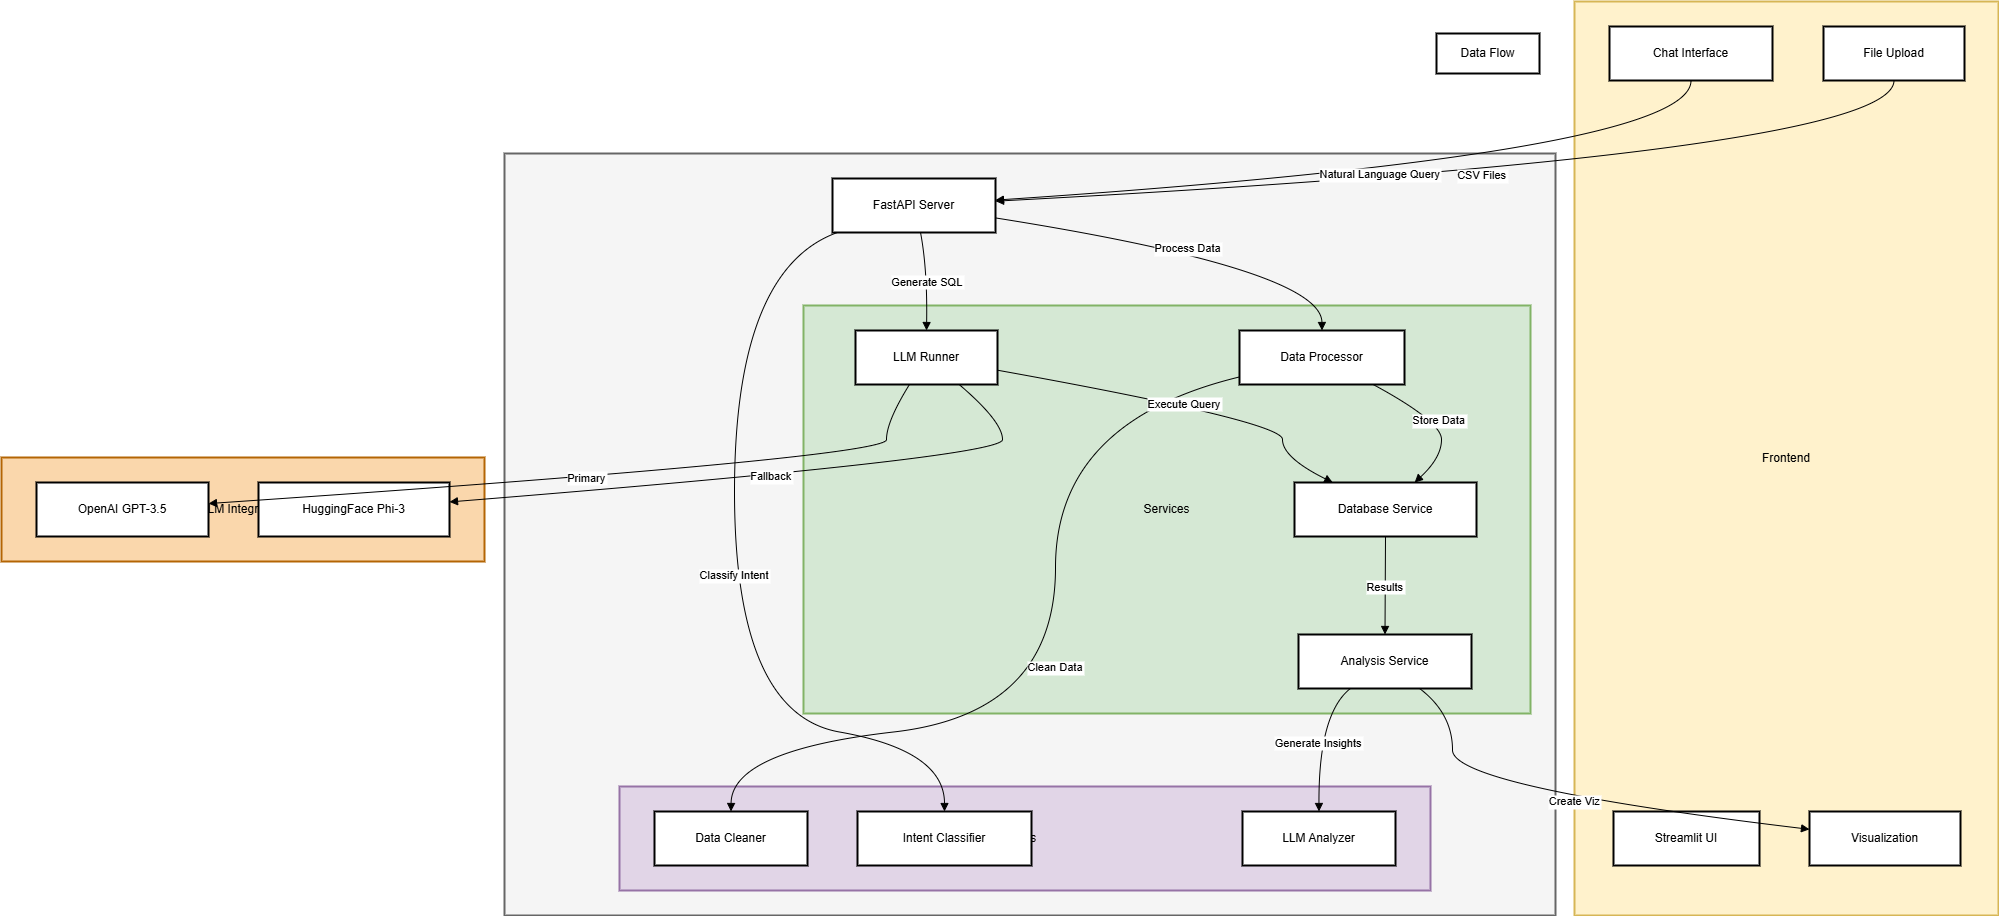

The diagram above was exported from draw.io. Its source (the exported page's mxGraphModel, read from the mxfile embedded in the PNG):
<mxGraphModel dx="2180" dy="1183" grid="1" gridSize="10" guides="1" tooltips="1" connect="1" arrows="1" fold="1" page="1" pageScale="1" pageWidth="827" pageHeight="1169" math="0" shadow="0">
  <root>
    <mxCell id="0" />
    <mxCell id="1" parent="0" />
    <mxCell id="bTBXrG0i03hqHi_UA0UG-1" value="LLM Integration" style="whiteSpace=wrap;strokeWidth=2;fillColor=#fad7ac;strokeColor=#b46504;" vertex="1" parent="1">
      <mxGeometry x="20" y="476" width="483" height="104" as="geometry" />
    </mxCell>
    <mxCell id="bTBXrG0i03hqHi_UA0UG-2" value="Data Flow" style="whiteSpace=wrap;strokeWidth=2;" vertex="1" parent="1">
      <mxGeometry x="1455" y="52" width="103" height="40" as="geometry" />
    </mxCell>
    <mxCell id="bTBXrG0i03hqHi_UA0UG-3" value="Backend" style="whiteSpace=wrap;strokeWidth=2;fillColor=#f5f5f5;fontColor=#333333;strokeColor=#666666;" vertex="1" parent="1">
      <mxGeometry x="523" y="172" width="1051" height="762" as="geometry" />
    </mxCell>
    <mxCell id="bTBXrG0i03hqHi_UA0UG-4" value="Utils" style="whiteSpace=wrap;strokeWidth=2;fillColor=#e1d5e7;strokeColor=#9673a6;" vertex="1" parent="1">
      <mxGeometry x="638" y="805" width="811" height="104" as="geometry" />
    </mxCell>
    <mxCell id="bTBXrG0i03hqHi_UA0UG-5" value="Services" style="whiteSpace=wrap;strokeWidth=2;fillColor=#d5e8d4;strokeColor=#82b366;" vertex="1" parent="1">
      <mxGeometry x="822" y="324" width="727" height="408" as="geometry" />
    </mxCell>
    <mxCell id="bTBXrG0i03hqHi_UA0UG-6" value="Frontend" style="whiteSpace=wrap;strokeWidth=2;fillColor=#fff2cc;strokeColor=#d6b656;" vertex="1" parent="1">
      <mxGeometry x="1593" y="20" width="424" height="914" as="geometry" />
    </mxCell>
    <mxCell id="bTBXrG0i03hqHi_UA0UG-7" value="Streamlit UI" style="whiteSpace=wrap;strokeWidth=2;" vertex="1" parent="1">
      <mxGeometry x="1632" y="830" width="146" height="54" as="geometry" />
    </mxCell>
    <mxCell id="bTBXrG0i03hqHi_UA0UG-8" value="Chat Interface" style="whiteSpace=wrap;strokeWidth=2;" vertex="1" parent="1">
      <mxGeometry x="1628" y="45" width="163" height="54" as="geometry" />
    </mxCell>
    <mxCell id="bTBXrG0i03hqHi_UA0UG-9" value="Visualization" style="whiteSpace=wrap;strokeWidth=2;" vertex="1" parent="1">
      <mxGeometry x="1828" y="830" width="151" height="54" as="geometry" />
    </mxCell>
    <mxCell id="bTBXrG0i03hqHi_UA0UG-10" value="File Upload" style="whiteSpace=wrap;strokeWidth=2;" vertex="1" parent="1">
      <mxGeometry x="1842" y="45" width="141" height="54" as="geometry" />
    </mxCell>
    <mxCell id="bTBXrG0i03hqHi_UA0UG-11" value="FastAPI Server" style="whiteSpace=wrap;strokeWidth=2;" vertex="1" parent="1">
      <mxGeometry x="851" y="197" width="163" height="54" as="geometry" />
    </mxCell>
    <mxCell id="bTBXrG0i03hqHi_UA0UG-12" value="Data Processor" style="whiteSpace=wrap;strokeWidth=2;" vertex="1" parent="1">
      <mxGeometry x="1258" y="349" width="165" height="54" as="geometry" />
    </mxCell>
    <mxCell id="bTBXrG0i03hqHi_UA0UG-13" value="Database Service" style="whiteSpace=wrap;strokeWidth=2;" vertex="1" parent="1">
      <mxGeometry x="1313" y="501" width="182" height="54" as="geometry" />
    </mxCell>
    <mxCell id="bTBXrG0i03hqHi_UA0UG-14" value="Analysis Service" style="whiteSpace=wrap;strokeWidth=2;" vertex="1" parent="1">
      <mxGeometry x="1317" y="653" width="173" height="54" as="geometry" />
    </mxCell>
    <mxCell id="bTBXrG0i03hqHi_UA0UG-15" value="LLM Runner" style="whiteSpace=wrap;strokeWidth=2;" vertex="1" parent="1">
      <mxGeometry x="874" y="349" width="142" height="54" as="geometry" />
    </mxCell>
    <mxCell id="bTBXrG0i03hqHi_UA0UG-16" value="Data Cleaner" style="whiteSpace=wrap;strokeWidth=2;" vertex="1" parent="1">
      <mxGeometry x="673" y="830" width="153" height="54" as="geometry" />
    </mxCell>
    <mxCell id="bTBXrG0i03hqHi_UA0UG-17" value="Intent Classifier" style="whiteSpace=wrap;strokeWidth=2;" vertex="1" parent="1">
      <mxGeometry x="876" y="830" width="174" height="54" as="geometry" />
    </mxCell>
    <mxCell id="bTBXrG0i03hqHi_UA0UG-18" value="LLM Analyzer" style="whiteSpace=wrap;strokeWidth=2;" vertex="1" parent="1">
      <mxGeometry x="1261" y="830" width="153" height="54" as="geometry" />
    </mxCell>
    <mxCell id="bTBXrG0i03hqHi_UA0UG-19" value="OpenAI GPT-3.5" style="whiteSpace=wrap;strokeWidth=2;" vertex="1" parent="1">
      <mxGeometry x="55" y="501" width="172" height="54" as="geometry" />
    </mxCell>
    <mxCell id="bTBXrG0i03hqHi_UA0UG-20" value="HuggingFace Phi-3" style="whiteSpace=wrap;strokeWidth=2;" vertex="1" parent="1">
      <mxGeometry x="277" y="501" width="191" height="54" as="geometry" />
    </mxCell>
    <mxCell id="bTBXrG0i03hqHi_UA0UG-21" value="CSV Files" style="curved=1;startArrow=none;endArrow=block;exitX=0.5;exitY=1;entryX=1;entryY=0.42;rounded=0;" edge="1" parent="1" source="bTBXrG0i03hqHi_UA0UG-10" target="bTBXrG0i03hqHi_UA0UG-11">
      <mxGeometry relative="1" as="geometry">
        <Array as="points">
          <mxPoint x="1912" y="172" />
        </Array>
      </mxGeometry>
    </mxCell>
    <mxCell id="bTBXrG0i03hqHi_UA0UG-22" value="Process Data" style="curved=1;startArrow=none;endArrow=block;exitX=1;exitY=0.73;entryX=0.5;entryY=0;rounded=0;" edge="1" parent="1" source="bTBXrG0i03hqHi_UA0UG-11" target="bTBXrG0i03hqHi_UA0UG-12">
      <mxGeometry relative="1" as="geometry">
        <Array as="points">
          <mxPoint x="1340" y="288" />
        </Array>
      </mxGeometry>
    </mxCell>
    <mxCell id="bTBXrG0i03hqHi_UA0UG-23" value="Clean Data" style="curved=1;startArrow=none;endArrow=block;exitX=0;exitY=0.86;entryX=0.5;entryY=0;rounded=0;" edge="1" parent="1" source="bTBXrG0i03hqHi_UA0UG-12" target="bTBXrG0i03hqHi_UA0UG-16">
      <mxGeometry relative="1" as="geometry">
        <Array as="points">
          <mxPoint x="1074" y="440" />
          <mxPoint x="1074" y="732" />
          <mxPoint x="750" y="769" />
        </Array>
      </mxGeometry>
    </mxCell>
    <mxCell id="bTBXrG0i03hqHi_UA0UG-24" value="Store Data" style="curved=1;startArrow=none;endArrow=block;exitX=0.81;exitY=1;entryX=0.66;entryY=0;rounded=0;" edge="1" parent="1" source="bTBXrG0i03hqHi_UA0UG-12" target="bTBXrG0i03hqHi_UA0UG-13">
      <mxGeometry relative="1" as="geometry">
        <Array as="points">
          <mxPoint x="1460" y="440" />
          <mxPoint x="1460" y="476" />
        </Array>
      </mxGeometry>
    </mxCell>
    <mxCell id="bTBXrG0i03hqHi_UA0UG-25" value="Natural Language Query" style="curved=1;startArrow=none;endArrow=block;exitX=0.5;exitY=1;entryX=1;entryY=0.4;rounded=0;" edge="1" parent="1" source="bTBXrG0i03hqHi_UA0UG-8" target="bTBXrG0i03hqHi_UA0UG-11">
      <mxGeometry relative="1" as="geometry">
        <Array as="points">
          <mxPoint x="1710" y="172" />
        </Array>
      </mxGeometry>
    </mxCell>
    <mxCell id="bTBXrG0i03hqHi_UA0UG-26" value="Classify Intent" style="curved=1;startArrow=none;endArrow=block;exitX=0.03;exitY=1;entryX=0.5;entryY=0;rounded=0;" edge="1" parent="1" source="bTBXrG0i03hqHi_UA0UG-11" target="bTBXrG0i03hqHi_UA0UG-17">
      <mxGeometry relative="1" as="geometry">
        <Array as="points">
          <mxPoint x="753" y="288" />
          <mxPoint x="753" y="732" />
          <mxPoint x="963" y="769" />
        </Array>
      </mxGeometry>
    </mxCell>
    <mxCell id="bTBXrG0i03hqHi_UA0UG-27" value="Generate SQL" style="curved=1;startArrow=none;endArrow=block;exitX=0.54;exitY=1;entryX=0.5;entryY=0;rounded=0;" edge="1" parent="1" source="bTBXrG0i03hqHi_UA0UG-11" target="bTBXrG0i03hqHi_UA0UG-15">
      <mxGeometry relative="1" as="geometry">
        <Array as="points">
          <mxPoint x="946" y="288" />
        </Array>
      </mxGeometry>
    </mxCell>
    <mxCell id="bTBXrG0i03hqHi_UA0UG-28" value="Execute Query" style="curved=1;startArrow=none;endArrow=block;exitX=1.01;exitY=0.74;entryX=0.21;entryY=0;rounded=0;" edge="1" parent="1" source="bTBXrG0i03hqHi_UA0UG-15" target="bTBXrG0i03hqHi_UA0UG-13">
      <mxGeometry relative="1" as="geometry">
        <Array as="points">
          <mxPoint x="1301" y="440" />
          <mxPoint x="1301" y="476" />
        </Array>
      </mxGeometry>
    </mxCell>
    <mxCell id="bTBXrG0i03hqHi_UA0UG-29" value="Results" style="curved=1;startArrow=none;endArrow=block;exitX=0.5;exitY=1;entryX=0.5;entryY=0;rounded=0;" edge="1" parent="1" source="bTBXrG0i03hqHi_UA0UG-13" target="bTBXrG0i03hqHi_UA0UG-14">
      <mxGeometry relative="1" as="geometry">
        <Array as="points" />
      </mxGeometry>
    </mxCell>
    <mxCell id="bTBXrG0i03hqHi_UA0UG-30" value="Generate Insights" style="curved=1;startArrow=none;endArrow=block;exitX=0.3;exitY=1;entryX=0.5;entryY=0;rounded=0;" edge="1" parent="1" source="bTBXrG0i03hqHi_UA0UG-14" target="bTBXrG0i03hqHi_UA0UG-18">
      <mxGeometry relative="1" as="geometry">
        <Array as="points">
          <mxPoint x="1337" y="732" />
        </Array>
      </mxGeometry>
    </mxCell>
    <mxCell id="bTBXrG0i03hqHi_UA0UG-31" value="Create Viz" style="curved=1;startArrow=none;endArrow=block;exitX=0.7;exitY=1;entryX=0;entryY=0.33;rounded=0;" edge="1" parent="1" source="bTBXrG0i03hqHi_UA0UG-14" target="bTBXrG0i03hqHi_UA0UG-9">
      <mxGeometry relative="1" as="geometry">
        <Array as="points">
          <mxPoint x="1471" y="732" />
          <mxPoint x="1471" y="805" />
        </Array>
      </mxGeometry>
    </mxCell>
    <mxCell id="bTBXrG0i03hqHi_UA0UG-32" value="Primary" style="curved=1;startArrow=none;endArrow=block;exitX=0.38;exitY=1;entryX=1;entryY=0.39;rounded=0;" edge="1" parent="1" source="bTBXrG0i03hqHi_UA0UG-15" target="bTBXrG0i03hqHi_UA0UG-19">
      <mxGeometry relative="1" as="geometry">
        <Array as="points">
          <mxPoint x="905" y="440" />
          <mxPoint x="905" y="476" />
        </Array>
      </mxGeometry>
    </mxCell>
    <mxCell id="bTBXrG0i03hqHi_UA0UG-33" value="Fallback" style="curved=1;startArrow=none;endArrow=block;exitX=0.73;exitY=1;entryX=1;entryY=0.36;rounded=0;" edge="1" parent="1" source="bTBXrG0i03hqHi_UA0UG-15" target="bTBXrG0i03hqHi_UA0UG-20">
      <mxGeometry relative="1" as="geometry">
        <Array as="points">
          <mxPoint x="1021" y="440" />
          <mxPoint x="1021" y="476" />
        </Array>
      </mxGeometry>
    </mxCell>
  </root>
</mxGraphModel>